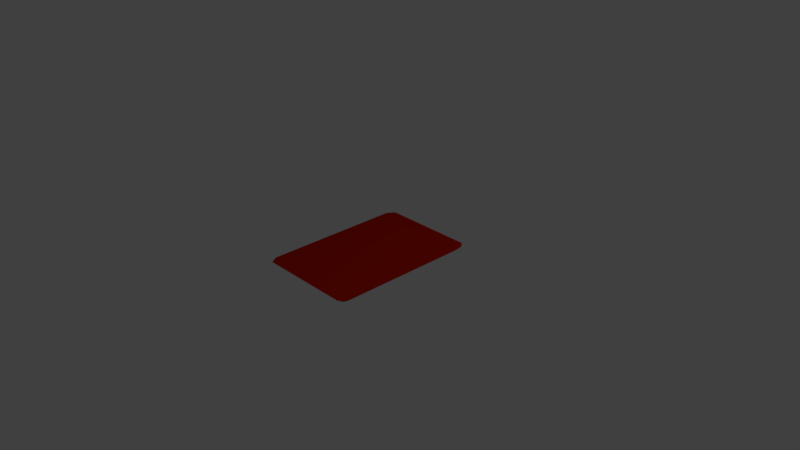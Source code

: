 # Source: AWetTray.blend  (saved by Blender 2.79.0; exported with 4.5.12 LTS)
import bpy
from mathutils import Matrix  # noqa: F401  (used for matrix-valued properties, if any)

bpy.ops.wm.read_factory_settings(use_empty=True)
scene = bpy.context.scene
scene.name = 'Scene'

# ---- collections
col_collection_1 = bpy.data.collections.new('Collection 1'); scene.collection.children.link(col_collection_1)

# ---- materials (node trees are filled in below, after node groups)
mat_material_001 = bpy.data.materials.new('Material.001')
mat_material_001.alpha_threshold = 0.0
mat_material_001.use_transparent_shadow = False
mat_material_001.diffuse_color = (0.5489, 0.01059, 0.0, 1.0)
mat_material_001.specular_color = (1.0, 0.06868, 0.003565)
mat_material_001.roughness = 0.5

# ---- material node trees

# ---- world
world_world = bpy.data.worlds.new('World'); scene.world = world_world
world_world.color = (0.05088, 0.05088, 0.05088)
world_world.use_sun_shadow = False
world_world.sun_shadow_jitter_overblur = 0.0
world_world.cycles.sampling_method = 'MANUAL'

# ---- cameras
cam_camera = bpy.data.cameras.new('Camera')
cam_camera.clip_end = 100.0
cam_camera.lens = 35.0
cam_camera.sensor_width = 32.0
cam_camera.sensor_height = 18.0
cam_camera.ortho_scale = 7.314
cam_camera.dof.focus_distance = 0.0
cam_camera.dof.aperture_fstop = 128.0

# ---- lights
light_lamp = bpy.data.lights.new('Lamp', 'POINT')
light_lamp.transmission_factor = 0.0
light_lamp.cutoff_distance = 30.0
light_lamp.energy = 100.0
light_lamp.shadow_buffer_clip_start = 1.001
light_lamp.shadow_soft_size = 0.1
light_lamp.shadow_maximum_resolution = 0.006
light_lamp.use_absolute_resolution = True

# ---- meshes
me_cube_001 = bpy.data.meshes.new('Cube.001')
me_cube_001.from_pydata([(-0.9563, -0.9563, -0.258), (-0.963, -0.963, -0.9267), (-0.9563, 0.9563, -0.258), (-0.963, 0.963, -0.9267), (0.9563, -0.9563, -0.258), (0.963, -0.963, -0.9267), (0.9563, 0.9563, -0.258), (0.963, 0.963, -0.9267), (-0.9481, 0.9481, -1.02), (-0.9481, -0.9481, -1.02), (0.9481, 0.9481, -1.02), (0.9481, -0.9481, -1.02), (-0.9182, -1.0, -0.1762), (-1.0, -0.9182, -0.1762), (-1.001, -0.9193, -0.3398), (-0.9193, -1.001, -0.3398), (-0.9583, -0.9879, -0.1762), (-0.9186, -1.0, -0.2307), (-0.961, -0.9879, -0.2307), (-1.0, -0.9186, -0.2307), (-0.9891, -0.959, -0.1762), (-0.9879, -0.961, -0.2307), (-0.989, -0.9595, -0.3394), (-1.0, -0.9189, -0.2853), (-0.9878, -0.9611, -0.2851), (-0.9189, -1.001, -0.2853), (-0.9594, -0.9889, -0.3394), (-0.9611, -0.9878, -0.2851), (-0.9182, -1.0, 0.9182), (-0.9182, -0.9182, 1.0), (-1.0, -0.9182, 0.9182), (-0.9182, -0.9891, 0.959), (-0.959, -0.9891, 0.9182), (-0.9573, -0.9784, 0.9573), (-0.959, -0.9182, 0.9891), (-0.9182, -0.959, 0.9891), (-0.9573, -0.9573, 0.9784), (-0.9891, -0.959, 0.9182), (-0.9891, -0.9182, 0.959), (-0.9784, -0.9573, 0.9573), (-0.9182, 1.0, -0.1762), (-0.9193, 1.001, -0.3398), (-1.001, 0.9193, -0.3398), (-1.0, 0.9182, -0.1762), (-0.9186, 1.0, -0.2307), (-0.9582, 0.9877, -0.1762), (-0.9607, 0.9874, -0.2308), (-0.9595, 0.989, -0.3394), (-0.9189, 1.0, -0.2853), (-0.9614, 0.9883, -0.2852), (-1.001, 0.9189, -0.2853), (-0.9902, 0.9602, -0.3394), (-0.9883, 0.9614, -0.2852), (-0.9879, 0.9583, -0.1762), (-0.9996, 0.9185, -0.2307), (-0.9874, 0.9607, -0.2308), (-0.9182, 0.9182, 1.0), (-0.9182, 1.0, 0.9182), (-1.0, 0.9182, 0.9182), (-0.9182, 0.959, 0.9891), (-0.959, 0.9182, 0.9891), (-0.9573, 0.9573, 0.9784), (-0.959, 0.9891, 0.9182), (-0.9182, 0.9891, 0.959), (-0.9573, 0.9784, 0.9573), (-0.9891, 0.9182, 0.959), (-0.9891, 0.959, 0.9182), (-0.9784, 0.9573, 0.9573), (0.9182, -1.0, -0.1762), (0.9193, -1.001, -0.3398), (1.001, -0.9193, -0.3398), (1.0, -0.9182, -0.1762), (0.9186, -1.0, -0.2307), (0.9582, -0.9877, -0.1762), (0.9607, -0.9874, -0.2308), (0.9595, -0.989, -0.3394), (0.9189, -1.0, -0.2853), (0.9614, -0.9883, -0.2852), (1.001, -0.9189, -0.2853), (0.9902, -0.9602, -0.3394), (0.9883, -0.9614, -0.2852), (0.9879, -0.9583, -0.1762), (0.9996, -0.9185, -0.2307), (0.9874, -0.9607, -0.2308), (0.9182, -0.9182, 1.0), (0.9182, -1.0, 0.9182), (1.0, -0.9182, 0.9182), (0.9182, -0.959, 0.9891), (0.959, -0.9182, 0.9891), (0.9573, -0.9573, 0.9784), (0.959, -0.9891, 0.9182), (0.9182, -0.9891, 0.959), (0.9573, -0.9784, 0.9573), (0.9891, -0.9182, 0.959), (0.9891, -0.959, 0.9182), (0.9784, -0.9573, 0.9573), (1.0, 0.9182, -0.1762), (1.001, 0.9193, -0.3398), (0.9193, 1.001, -0.3398), (0.9182, 1.0, -0.1762), (1.0, 0.9186, -0.2307), (0.9877, 0.9582, -0.1762), (0.9874, 0.9607, -0.2308), (0.989, 0.9595, -0.3394), (1.0, 0.9189, -0.2853), (0.9883, 0.9614, -0.2852), (0.9189, 1.001, -0.2853), (0.9602, 0.9902, -0.3394), (0.9614, 0.9883, -0.2852), (0.9583, 0.9879, -0.1762), (0.9185, 0.9996, -0.2307), (0.9607, 0.9874, -0.2308), (0.9182, 0.9182, 1.0), (1.0, 0.9182, 0.9182), (0.9182, 1.0, 0.9182), (0.959, 0.9182, 0.9891), (0.9182, 0.959, 0.9891), (0.9573, 0.9573, 0.9784), (0.9891, 0.959, 0.9182), (0.9891, 0.9182, 0.959), (0.9784, 0.9573, 0.9573), (0.9182, 0.9891, 0.959), (0.959, 0.9891, 0.9182), (0.9573, 0.9784, 0.9573), (-0.9131, 0.9961, -1.061), (-0.9961, 0.9131, -1.061), (-1.009, 0.9274, -0.8986), (-0.9274, 1.009, -0.8986), (-0.953, 0.983, -1.066), (-0.9176, 1.003, -1.01), (-0.9632, 0.9916, -1.009), (-1.003, 0.9176, -1.01), (-0.983, 0.953, -1.066), (-0.9916, 0.9632, -1.009), (-0.9971, 0.9676, -0.8982), (-1.008, 0.9229, -0.9503), (-0.9964, 0.9681, -0.9526), (-0.9229, 1.008, -0.9503), (-0.9676, 0.9971, -0.8982), (-0.9681, 0.9964, -0.9526), (-0.9455, 1.058, -0.9886), (-0.8997, 0.8997, -1.027), (-1.058, 0.9455, -0.9886), (-0.931, 1.009, -1.003), (-0.9823, 1.023, -0.9949), (-0.9665, 0.9913, -1.005), (-0.9505, 0.9142, -1.017), (-0.9142, 0.9505, -1.017), (-0.9563, 0.9563, -1.013), (-1.023, 0.9823, -0.9949), (-1.009, 0.931, -1.003), (-0.9913, 0.9665, -1.005), (-0.8748, 0.9666, -1.063), (-0.9666, 0.8748, -1.063), (-1.023, 0.9396, -0.9118), (-0.9396, 1.023, -0.9118), (-0.9133, 0.9466, -1.074), (-0.8953, 0.9891, -1.017), (-0.9443, 0.9756, -1.019), (-0.9891, 0.8953, -1.017), (-0.9466, 0.9133, -1.074), (-0.9756, 0.9443, -1.019), (-1.009, 0.9795, -0.9166), (-1.01, 0.919, -0.9614), (-0.9968, 0.9667, -0.9659), (-0.919, 1.01, -0.9614), (-0.9795, 1.009, -0.9166), (-0.9667, 0.9968, -0.9659), (-0.8354, 0.9387, -1.055), (-0.9387, 0.8354, -1.055), (-1.044, 0.9518, -0.9328), (-0.9518, 1.044, -0.9328), (-0.8727, 0.9104, -1.066), (-0.8723, 0.9757, -1.02), (-0.9241, 0.9588, -1.023), (-0.9757, 0.8723, -1.02), (-0.9104, 0.8727, -1.066), (-0.9588, 0.9241, -1.023), (-1.024, 0.9903, -0.9437), (-1.014, 0.9149, -0.9748), (-0.997, 0.9637, -0.9812), (-0.9149, 1.014, -0.9748), (-0.9903, 1.024, -0.9437), (-0.9637, 0.997, -0.9812), (-0.8022, 0.9148, -1.038), (-0.9148, 0.8022, -1.038), (-1.055, 0.952, -0.9592), (-0.952, 1.055, -0.9592), (-0.8389, 0.8801, -1.044), (-0.8497, 0.9618, -1.017), (-0.9041, 0.942, -1.019), (-0.9618, 0.8497, -1.017), (-0.8801, 0.8389, -1.044), (-0.942, 0.9041, -1.019), (-1.027, 0.9893, -0.97), (-1.013, 0.9045, -0.9884), (-0.9916, 0.9549, -0.9942), (-0.9045, 1.013, -0.9884), (-0.9893, 1.027, -0.97), (-0.9549, 0.9916, -0.9942), (-0.8997, -0.8997, -1.027), (-0.9455, -1.058, -0.9886), (-1.058, -0.9455, -0.9886), (-0.9142, -0.9505, -1.017), (-0.9505, -0.9142, -1.017), (-0.9563, -0.9563, -1.013), (-0.9823, -1.023, -0.9949), (-0.931, -1.009, -1.003), (-0.9665, -0.9913, -1.005), (-1.009, -0.931, -1.003), (-1.023, -0.9823, -0.9949), (-0.9913, -0.9665, -1.005), (-0.9131, -0.9961, -1.061), (-0.9274, -1.009, -0.8986), (-1.009, -0.9274, -0.8986), (-0.9961, -0.9131, -1.061), (-0.9176, -1.003, -1.01), (-0.953, -0.983, -1.066), (-0.9632, -0.9916, -1.009), (-0.9676, -0.9971, -0.8982), (-0.9229, -1.008, -0.9503), (-0.9681, -0.9964, -0.9526), (-1.008, -0.9229, -0.9503), (-0.9971, -0.9676, -0.8982), (-0.9964, -0.9681, -0.9526), (-0.983, -0.953, -1.066), (-1.003, -0.9176, -1.01), (-0.9916, -0.9632, -1.009), (-0.8022, -0.9148, -1.038), (-0.952, -1.055, -0.9592), (-1.055, -0.952, -0.9592), (-0.9148, -0.8022, -1.038), (-0.8497, -0.9618, -1.017), (-0.8389, -0.8801, -1.044), (-0.9041, -0.942, -1.019), (-0.9893, -1.027, -0.97), (-0.9045, -1.013, -0.9884), (-0.9549, -0.9916, -0.9942), (-1.013, -0.9045, -0.9884), (-1.027, -0.9893, -0.97), (-0.9916, -0.9549, -0.9942), (-0.8801, -0.8389, -1.044), (-0.9618, -0.8497, -1.017), (-0.942, -0.9041, -1.019), (-0.8354, -0.9387, -1.055), (-0.9518, -1.044, -0.9328), (-1.044, -0.9518, -0.9328), (-0.9387, -0.8354, -1.055), (-0.8723, -0.9757, -1.02), (-0.8727, -0.9104, -1.066), (-0.9241, -0.9588, -1.023), (-0.9903, -1.024, -0.9437), (-0.9149, -1.014, -0.9748), (-0.9637, -0.997, -0.9812), (-1.014, -0.9149, -0.9748), (-1.024, -0.9903, -0.9437), (-0.997, -0.9637, -0.9812), (-0.9104, -0.8727, -1.066), (-0.9757, -0.8723, -1.02), (-0.9588, -0.9241, -1.023), (-0.8748, -0.9666, -1.063), (-0.9396, -1.023, -0.9118), (-1.023, -0.9396, -0.9118), (-0.9666, -0.8748, -1.063), (-0.8953, -0.9891, -1.017), (-0.9133, -0.9466, -1.074), (-0.9443, -0.9756, -1.019), (-0.9795, -1.009, -0.9166), (-0.919, -1.01, -0.9614), (-0.9667, -0.9968, -0.9659), (-1.01, -0.919, -0.9614), (-1.009, -0.9795, -0.9166), (-0.9968, -0.9667, -0.9659), (-0.9466, -0.9133, -1.074), (-0.9891, -0.8953, -1.017), (-0.9756, -0.9443, -1.019), (0.9961, 0.9131, -1.061), (0.9131, 0.9961, -1.061), (0.9274, 1.009, -0.8986), (1.009, 0.9274, -0.8986), (0.983, 0.953, -1.066), (1.003, 0.9176, -1.01), (0.9916, 0.9632, -1.009), (0.9176, 1.003, -1.01), (0.953, 0.983, -1.066), (0.9632, 0.9916, -1.009), (0.9676, 0.9971, -0.8982), (0.9229, 1.008, -0.9503), (0.9681, 0.9964, -0.9526), (1.008, 0.9229, -0.9503), (0.9971, 0.9676, -0.8982), (0.9964, 0.9681, -0.9526), (1.058, 0.9455, -0.9886), (0.8997, 0.8997, -1.027), (0.9455, 1.058, -0.9886), (1.009, 0.931, -1.003), (1.023, 0.9823, -0.9949), (0.9913, 0.9665, -1.005), (0.9142, 0.9505, -1.017), (0.9505, 0.9142, -1.017), (0.9563, 0.9563, -1.013), (0.9823, 1.023, -0.9949), (0.931, 1.009, -1.003), (0.9665, 0.9913, -1.005), (0.9666, 0.8748, -1.063), (0.8748, 0.9666, -1.063), (0.9396, 1.023, -0.9118), (1.023, 0.9396, -0.9118), (0.9466, 0.9133, -1.074), (0.9891, 0.8953, -1.017), (0.9756, 0.9443, -1.019), (0.8953, 0.9891, -1.017), (0.9133, 0.9466, -1.074), (0.9443, 0.9756, -1.019), (0.9795, 1.009, -0.9166), (0.919, 1.01, -0.9614), (0.9667, 0.9968, -0.9659), (1.01, 0.919, -0.9614), (1.009, 0.9795, -0.9166), (0.9968, 0.9667, -0.9659), (0.9387, 0.8354, -1.055), (0.8354, 0.9387, -1.055), (0.9518, 1.044, -0.9328), (1.044, 0.9518, -0.9328), (0.9104, 0.8727, -1.066), (0.9757, 0.8723, -1.02), (0.9588, 0.9241, -1.023), (0.8723, 0.9757, -1.02), (0.8727, 0.9104, -1.066), (0.9241, 0.9588, -1.023), (0.9903, 1.024, -0.9437), (0.9149, 1.014, -0.9748), (0.9637, 0.997, -0.9812), (1.014, 0.9149, -0.9748), (1.024, 0.9903, -0.9437), (0.997, 0.9637, -0.9812), (0.9148, 0.8022, -1.038), (0.8022, 0.9148, -1.038), (0.952, 1.055, -0.9592), (1.055, 0.952, -0.9592), (0.8801, 0.8389, -1.044), (0.9618, 0.8497, -1.017), (0.942, 0.9041, -1.019), (0.8497, 0.9618, -1.017), (0.8389, 0.8801, -1.044), (0.9041, 0.942, -1.019), (0.9893, 1.027, -0.97), (0.9045, 1.013, -0.9884), (0.9549, 0.9916, -0.9942), (1.013, 0.9045, -0.9884), (1.027, 0.9893, -0.97), (0.9916, 0.9549, -0.9942), (0.9131, -0.9961, -1.061), (0.9961, -0.9131, -1.061), (1.009, -0.9274, -0.8986), (0.9274, -1.009, -0.8986), (0.953, -0.983, -1.066), (0.9176, -1.003, -1.01), (0.9632, -0.9916, -1.009), (1.003, -0.9176, -1.01), (0.983, -0.953, -1.066), (0.9916, -0.9632, -1.009), (0.9971, -0.9676, -0.8982), (1.008, -0.9229, -0.9503), (0.9964, -0.9681, -0.9526), (0.9229, -1.008, -0.9503), (0.9676, -0.9971, -0.8982), (0.9681, -0.9964, -0.9526), (0.9455, -1.058, -0.9886), (0.8997, -0.8997, -1.027), (1.058, -0.9455, -0.9886), (0.931, -1.009, -1.003), (0.9823, -1.023, -0.9949), (0.9665, -0.9913, -1.005), (0.9505, -0.9142, -1.017), (0.9142, -0.9505, -1.017), (0.9563, -0.9563, -1.013), (1.023, -0.9823, -0.9949), (1.009, -0.931, -1.003), (0.9913, -0.9665, -1.005), (0.8748, -0.9666, -1.063), (0.9666, -0.8748, -1.063), (1.023, -0.9396, -0.9118), (0.9396, -1.023, -0.9118), (0.9133, -0.9466, -1.074), (0.8953, -0.9891, -1.017), (0.9443, -0.9756, -1.019), (0.9891, -0.8953, -1.017), (0.9466, -0.9133, -1.074), (0.9756, -0.9443, -1.019), (1.009, -0.9795, -0.9166), (1.01, -0.919, -0.9614), (0.9968, -0.9667, -0.9659), (0.919, -1.01, -0.9614), (0.9795, -1.009, -0.9166), (0.9667, -0.9968, -0.9659), (0.8354, -0.9387, -1.055), (0.9387, -0.8354, -1.055), (1.044, -0.9518, -0.9328), (0.9518, -1.044, -0.9328), (0.8727, -0.9104, -1.066), (0.8723, -0.9757, -1.02), (0.9241, -0.9588, -1.023), (0.9757, -0.8723, -1.02), (0.9104, -0.8727, -1.066), (0.9588, -0.9241, -1.023), (1.024, -0.9903, -0.9437), (1.014, -0.9149, -0.9748), (0.997, -0.9637, -0.9812), (0.9149, -1.014, -0.9748), (0.9903, -1.024, -0.9437), (0.9637, -0.997, -0.9812), (0.8022, -0.9148, -1.038), (0.9148, -0.8022, -1.038), (1.055, -0.952, -0.9592), (0.952, -1.055, -0.9592), (0.8389, -0.8801, -1.044), (0.8497, -0.9618, -1.017), (0.9041, -0.942, -1.019), (0.9618, -0.8497, -1.017), (0.8801, -0.8389, -1.044), (0.942, -0.9041, -1.019), (1.027, -0.9893, -0.97), (1.013, -0.9045, -0.9884), (0.9916, -0.9549, -0.9942), (0.9045, -1.013, -0.9884), (0.9893, -1.027, -0.97), (0.9549, -0.9916, -0.9942)], [], [(14, 42, 126, 214), (41, 98, 278, 127), (97, 70, 354, 279), (69, 15, 213, 355), (40, 57, 114, 99), (0, 2, 3, 1), (2, 6, 7, 3), (6, 4, 5, 7), (4, 0, 1, 5), (7, 5, 1, 3), (96, 113, 86, 71), (322, 171, 152, 305), (306, 155, 124, 277), (200, 141, 8, 9), (13, 30, 58, 43), (398, 323, 304, 381), (261, 383, 352, 212), (2, 0, 9, 8), (6, 2, 8, 10), (4, 6, 10, 11), (0, 4, 11, 9), (141, 293, 10, 8), (201, 368, 412, 228), (338, 187, 168, 321), (294, 140, 184, 337), (142, 202, 231, 185), (186, 230, 247, 169), (170, 246, 263, 153), (154, 262, 215, 125), (293, 369, 11, 10), (414, 339, 320, 397), (370, 292, 336, 413), (369, 200, 9, 11), (245, 399, 380, 260), (382, 307, 276, 353), (229, 415, 396, 244), (112, 56, 29, 84), (12, 16, 18, 17), (16, 20, 21, 18), (13, 19, 21, 20), (19, 23, 24, 21), (14, 22, 24, 23), (22, 26, 27, 24), (15, 25, 27, 26), (25, 17, 18, 27), (18, 21, 24, 27), (28, 31, 33, 32), (31, 35, 36, 33), (29, 34, 36, 35), (34, 38, 39, 36), (30, 37, 39, 38), (37, 32, 33, 39), (33, 36, 39), (40, 44, 46, 45), (44, 48, 49, 46), (41, 47, 49, 48), (47, 51, 52, 49), (42, 50, 52, 51), (50, 54, 55, 52), (43, 53, 55, 54), (53, 45, 46, 55), (46, 49, 52, 55), (56, 59, 61, 60), (59, 63, 64, 61), (57, 62, 64, 63), (62, 66, 67, 64), (58, 65, 67, 66), (65, 60, 61, 67), (61, 64, 67), (68, 72, 74, 73), (72, 76, 77, 74), (69, 75, 77, 76), (75, 79, 80, 77), (70, 78, 80, 79), (78, 82, 83, 80), (71, 81, 83, 82), (81, 73, 74, 83), (74, 77, 80, 83), (84, 87, 89, 88), (87, 91, 92, 89), (85, 90, 92, 91), (90, 94, 95, 92), (86, 93, 95, 94), (93, 88, 89, 95), (89, 92, 95), (96, 100, 102, 101), (100, 104, 105, 102), (97, 103, 105, 104), (103, 107, 108, 105), (98, 106, 108, 107), (106, 110, 111, 108), (99, 109, 111, 110), (109, 101, 102, 111), (102, 105, 108, 111), (112, 115, 117, 116), (115, 119, 120, 117), (113, 118, 120, 119), (118, 122, 123, 120), (114, 121, 123, 122), (121, 116, 117, 123), (117, 120, 123), (124, 128, 130, 129), (128, 132, 133, 130), (125, 131, 133, 132), (131, 135, 136, 133), (126, 134, 136, 135), (134, 138, 139, 136), (127, 137, 139, 138), (137, 129, 130, 139), (130, 133, 136, 139), (140, 143, 145, 144), (143, 147, 148, 145), (141, 146, 148, 147), (146, 150, 151, 148), (142, 149, 151, 150), (149, 144, 145, 151), (145, 148, 151), (152, 156, 158, 157), (156, 160, 161, 158), (153, 159, 161, 160), (159, 163, 164, 161), (154, 162, 164, 163), (162, 166, 167, 164), (155, 165, 167, 166), (165, 157, 158, 167), (158, 161, 164, 167), (168, 172, 174, 173), (172, 176, 177, 174), (169, 175, 177, 176), (175, 179, 180, 177), (170, 178, 180, 179), (178, 182, 183, 180), (171, 181, 183, 182), (181, 173, 174, 183), (174, 177, 180, 183), (184, 188, 190, 189), (188, 192, 193, 190), (185, 191, 193, 192), (191, 195, 196, 193), (186, 194, 196, 195), (194, 198, 199, 196), (187, 197, 199, 198), (197, 189, 190, 199), (190, 193, 196, 199), (200, 203, 205, 204), (203, 207, 208, 205), (201, 206, 208, 207), (206, 210, 211, 208), (202, 209, 211, 210), (209, 204, 205, 211), (205, 208, 211), (212, 216, 218, 217), (216, 220, 221, 218), (213, 219, 221, 220), (219, 223, 224, 221), (214, 222, 224, 223), (222, 226, 227, 224), (215, 225, 227, 226), (225, 217, 218, 227), (218, 221, 224, 227), (228, 232, 234, 233), (232, 236, 237, 234), (229, 235, 237, 236), (235, 239, 240, 237), (230, 238, 240, 239), (238, 242, 243, 240), (231, 241, 243, 242), (241, 233, 234, 243), (234, 237, 240, 243), (244, 248, 250, 249), (248, 252, 253, 250), (245, 251, 253, 252), (251, 255, 256, 253), (246, 254, 256, 255), (254, 258, 259, 256), (247, 257, 259, 258), (257, 249, 250, 259), (250, 253, 256, 259), (260, 264, 266, 265), (264, 268, 269, 266), (261, 267, 269, 268), (267, 271, 272, 269), (262, 270, 272, 271), (270, 274, 275, 272), (263, 273, 275, 274), (273, 265, 266, 275), (266, 269, 272, 275), (276, 280, 282, 281), (280, 284, 285, 282), (277, 283, 285, 284), (283, 287, 288, 285), (278, 286, 288, 287), (286, 290, 291, 288), (279, 289, 291, 290), (289, 281, 282, 291), (282, 285, 288, 291), (292, 295, 297, 296), (295, 299, 300, 297), (293, 298, 300, 299), (298, 302, 303, 300), (294, 301, 303, 302), (301, 296, 297, 303), (297, 300, 303), (304, 308, 310, 309), (308, 312, 313, 310), (305, 311, 313, 312), (311, 315, 316, 313), (306, 314, 316, 315), (314, 318, 319, 316), (307, 317, 319, 318), (317, 309, 310, 319), (310, 313, 316, 319), (320, 324, 326, 325), (324, 328, 329, 326), (321, 327, 329, 328), (327, 331, 332, 329), (322, 330, 332, 331), (330, 334, 335, 332), (323, 333, 335, 334), (333, 325, 326, 335), (326, 329, 332, 335), (336, 340, 342, 341), (340, 344, 345, 342), (337, 343, 345, 344), (343, 347, 348, 345), (338, 346, 348, 347), (346, 350, 351, 348), (339, 349, 351, 350), (349, 341, 342, 351), (342, 345, 348, 351), (352, 356, 358, 357), (356, 360, 361, 358), (353, 359, 361, 360), (359, 363, 364, 361), (354, 362, 364, 363), (362, 366, 367, 364), (355, 365, 367, 366), (365, 357, 358, 367), (358, 361, 364, 367), (368, 371, 373, 372), (371, 375, 376, 373), (369, 374, 376, 375), (374, 378, 379, 376), (370, 377, 379, 378), (377, 372, 373, 379), (373, 376, 379), (380, 384, 386, 385), (384, 388, 389, 386), (381, 387, 389, 388), (387, 391, 392, 389), (382, 390, 392, 391), (390, 394, 395, 392), (383, 393, 395, 394), (393, 385, 386, 395), (386, 389, 392, 395), (396, 400, 402, 401), (400, 404, 405, 402), (397, 403, 405, 404), (403, 407, 408, 405), (398, 406, 408, 407), (406, 410, 411, 408), (399, 409, 411, 410), (409, 401, 402, 411), (402, 405, 408, 411), (412, 416, 418, 417), (416, 420, 421, 418), (413, 419, 421, 420), (419, 423, 424, 421), (414, 422, 424, 423), (422, 426, 427, 424), (415, 425, 427, 426), (425, 417, 418, 427), (418, 421, 424, 427), (12, 28, 32, 16), (16, 32, 37, 20), (20, 37, 30, 13), (29, 56, 60, 34), (34, 60, 65, 38), (38, 65, 58, 30), (57, 40, 45, 62), (62, 45, 53, 66), (66, 53, 43, 58), (56, 112, 116, 59), (59, 116, 121, 63), (63, 121, 114, 57), (113, 96, 101, 118), (118, 101, 109, 122), (122, 109, 99, 114), (112, 84, 88, 115), (115, 88, 93, 119), (119, 93, 86, 113), (85, 68, 73, 90), (90, 73, 81, 94), (94, 81, 71, 86), (84, 29, 35, 87), (87, 35, 31, 91), (91, 31, 28, 85), (42, 14, 23, 50), (50, 23, 19, 54), (54, 19, 13, 43), (98, 41, 48, 106), (106, 48, 44, 110), (110, 44, 40, 99), (70, 97, 104, 78), (78, 104, 100, 82), (82, 100, 96, 71), (15, 69, 76, 25), (25, 76, 72, 17), (17, 72, 68, 12), (184, 140, 144, 188), (188, 144, 149, 192), (192, 149, 142, 185), (141, 200, 204, 146), (146, 204, 209, 150), (150, 209, 202, 142), (201, 228, 233, 206), (206, 233, 241, 210), (210, 241, 231, 202), (230, 186, 195, 238), (238, 195, 191, 242), (242, 191, 185, 231), (168, 187, 198, 172), (172, 198, 194, 176), (176, 194, 186, 169), (229, 244, 249, 235), (235, 249, 257, 239), (239, 257, 247, 230), (246, 170, 179, 254), (254, 179, 175, 258), (258, 175, 169, 247), (152, 171, 182, 156), (156, 182, 178, 160), (160, 178, 170, 153), (245, 260, 265, 251), (251, 265, 273, 255), (255, 273, 263, 246), (262, 154, 163, 270), (270, 163, 159, 274), (274, 159, 153, 263), (124, 155, 166, 128), (128, 166, 162, 132), (132, 162, 154, 125), (261, 212, 217, 267), (267, 217, 225, 271), (271, 225, 215, 262), (214, 126, 135, 222), (222, 135, 131, 226), (226, 131, 125, 215), (336, 292, 296, 340), (340, 296, 301, 344), (344, 301, 294, 337), (293, 141, 147, 298), (298, 147, 143, 302), (302, 143, 140, 294), (187, 338, 347, 197), (197, 347, 343, 189), (189, 343, 337, 184), (320, 339, 350, 324), (324, 350, 346, 328), (328, 346, 338, 321), (171, 322, 331, 181), (181, 331, 327, 173), (173, 327, 321, 168), (304, 323, 334, 308), (308, 334, 330, 312), (312, 330, 322, 305), (155, 306, 315, 165), (165, 315, 311, 157), (157, 311, 305, 152), (276, 307, 318, 280), (280, 318, 314, 284), (284, 314, 306, 277), (127, 278, 287, 137), (137, 287, 283, 129), (129, 283, 277, 124), (412, 368, 372, 416), (416, 372, 377, 420), (420, 377, 370, 413), (369, 293, 299, 374), (374, 299, 295, 378), (378, 295, 292, 370), (339, 414, 423, 349), (349, 423, 419, 341), (341, 419, 413, 336), (396, 415, 426, 400), (400, 426, 422, 404), (404, 422, 414, 397), (323, 398, 407, 333), (333, 407, 403, 325), (325, 403, 397, 320), (380, 399, 410, 384), (384, 410, 406, 388), (388, 406, 398, 381), (307, 382, 391, 317), (317, 391, 387, 309), (309, 387, 381, 304), (352, 383, 394, 356), (356, 394, 390, 360), (360, 390, 382, 353), (279, 354, 363, 289), (289, 363, 359, 281), (281, 359, 353, 276), (200, 369, 375, 203), (203, 375, 371, 207), (207, 371, 368, 201), (415, 229, 236, 425), (425, 236, 232, 417), (417, 232, 228, 412), (399, 245, 252, 409), (409, 252, 248, 401), (401, 248, 244, 396), (383, 261, 268, 393), (393, 268, 264, 385), (385, 264, 260, 380), (355, 213, 220, 365), (365, 220, 216, 357), (357, 216, 212, 352), (213, 15, 26, 219), (219, 26, 22, 223), (223, 22, 14, 214), (41, 127, 138, 47), (47, 138, 134, 51), (51, 134, 126, 42), (97, 279, 290, 103), (103, 290, 286, 107), (107, 286, 278, 98), (354, 70, 79, 362), (362, 79, 75, 366), (366, 75, 69, 355), (68, 85, 28, 12)])
me_cube_001.materials.append(mat_material_001)
me_cube_001.use_remesh_preserve_volume = False
me_cube_001.use_remesh_preserve_attributes = False
me_cube_001.use_mirror_vertex_groups = False
me_cube_001.update()

# ---- objects
ob_cube = bpy.data.objects.new('Cube', me_cube_001)
ob_lamp = bpy.data.objects.new('Lamp', light_lamp)
ob_camera = bpy.data.objects.new('Camera', cam_camera)

# ---- transforms, parenting, visibility, modifiers, constraints
ob_cube.location = (0.0, 0.0, 0.0)
ob_cube.scale = (0.6735, 1.0, -0.01991)
ob_cube.lineart.crease_threshold = 0.0
ob_lamp.location = (4.076, 1.005, 5.904)
ob_lamp.rotation_euler = (0.6503, 0.05522, 1.866)
ob_lamp.lock_rotations_4d = False
ob_lamp.empty_display_type = 'ARROWS'
ob_lamp.color = (0.0, 0.0, 0.0, 0.0)
ob_lamp.lineart.crease_threshold = 0.0
ob_camera.location = (7.481, -6.508, 5.344)
ob_camera.rotation_euler = (1.109, 0.0, 0.8149)
ob_camera.lock_rotations_4d = False
ob_camera.empty_display_type = 'ARROWS'
ob_camera.color = (0.0, 0.0, 0.0, 0.0)
ob_camera.display_type = 'WIRE'
ob_camera.lineart.crease_threshold = 0.0

# ---- collection membership
col_collection_1.objects.link(ob_cube)
col_collection_1.objects.link(ob_lamp)
col_collection_1.objects.link(ob_camera)

# ---- scene / render settings (as saved in the file)
scene.camera = ob_camera
scene.frame_start = 1; scene.frame_end = 250; scene.frame_set(1)
scene.render.engine = 'BLENDER_EEVEE_NEXT'
scene.render.resolution_percentage = 50
scene.render.dither_intensity = 0.0
scene.cycles.use_denoising = False
scene.cycles.samples = 128
scene.cycles.sampling_pattern = 'TABULATED_SOBOL'
scene.cycles.use_adaptive_sampling = False
scene.cycles.use_light_tree = False
scene.cycles.blur_glossy = 0.0
scene.cycles.sample_clamp_indirect = 0.0
scene.view_settings.view_transform = 'Standard'
bpy.context.view_layer.update()
